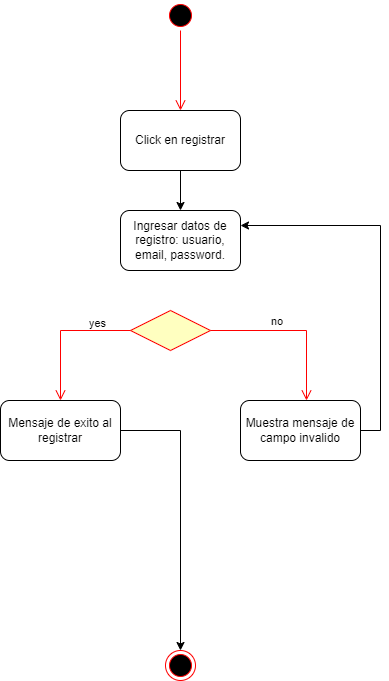

The diagram above was exported from draw.io. Its source (the exported page's mxGraphModel, read from the mxfile embedded in the PNG):
<mxGraphModel dx="1387" dy="778" grid="1" gridSize="10" guides="1" tooltips="1" connect="1" arrows="1" fold="1" page="1" pageScale="1" pageWidth="1169" pageHeight="826" background="none" math="0" shadow="0">
  <root>
    <mxCell id="0" />
    <mxCell id="1" parent="0" />
    <mxCell id="NunHDdY8ctxbOQyAEty9-41" value="" style="ellipse;html=1;shape=startState;fillColor=#000000;strokeColor=#ff0000;" vertex="1" parent="1">
      <mxGeometry x="440" y="70" width="30" height="30" as="geometry" />
    </mxCell>
    <mxCell id="NunHDdY8ctxbOQyAEty9-42" value="" style="edgeStyle=orthogonalEdgeStyle;html=1;verticalAlign=bottom;endArrow=open;endSize=8;strokeColor=#ff0000;rounded=0;" edge="1" source="NunHDdY8ctxbOQyAEty9-41" parent="1" target="NunHDdY8ctxbOQyAEty9-44">
      <mxGeometry relative="1" as="geometry">
        <mxPoint x="455" y="160" as="targetPoint" />
      </mxGeometry>
    </mxCell>
    <mxCell id="NunHDdY8ctxbOQyAEty9-43" value="" style="ellipse;html=1;shape=endState;fillColor=#000000;strokeColor=#ff0000;" vertex="1" parent="1">
      <mxGeometry x="440" y="720" width="30" height="30" as="geometry" />
    </mxCell>
    <mxCell id="NunHDdY8ctxbOQyAEty9-50" value="" style="edgeStyle=orthogonalEdgeStyle;rounded=0;orthogonalLoop=1;jettySize=auto;html=1;" edge="1" parent="1" source="NunHDdY8ctxbOQyAEty9-44" target="NunHDdY8ctxbOQyAEty9-49">
      <mxGeometry relative="1" as="geometry" />
    </mxCell>
    <mxCell id="NunHDdY8ctxbOQyAEty9-44" value="Click en registrar" style="rounded=1;whiteSpace=wrap;html=1;" vertex="1" parent="1">
      <mxGeometry x="395" y="180" width="120" height="60" as="geometry" />
    </mxCell>
    <mxCell id="NunHDdY8ctxbOQyAEty9-49" value="Ingresar datos de registro: usuario, email, password." style="rounded=1;whiteSpace=wrap;html=1;" vertex="1" parent="1">
      <mxGeometry x="395" y="280" width="120" height="60" as="geometry" />
    </mxCell>
    <mxCell id="NunHDdY8ctxbOQyAEty9-52" value="" style="rhombus;whiteSpace=wrap;html=1;fontColor=#000000;fillColor=#ffffc0;strokeColor=#ff0000;" vertex="1" parent="1">
      <mxGeometry x="405" y="380" width="80" height="40" as="geometry" />
    </mxCell>
    <mxCell id="NunHDdY8ctxbOQyAEty9-53" value="no" style="edgeStyle=orthogonalEdgeStyle;html=1;align=left;verticalAlign=bottom;endArrow=open;endSize=8;strokeColor=#ff0000;rounded=0;" edge="1" source="NunHDdY8ctxbOQyAEty9-52" parent="1" target="NunHDdY8ctxbOQyAEty9-58">
      <mxGeometry x="-0.2926" relative="1" as="geometry">
        <mxPoint x="580" y="460" as="targetPoint" />
        <Array as="points">
          <mxPoint x="581" y="400" />
        </Array>
        <mxPoint as="offset" />
      </mxGeometry>
    </mxCell>
    <mxCell id="NunHDdY8ctxbOQyAEty9-54" value="yes" style="edgeStyle=orthogonalEdgeStyle;html=1;align=left;verticalAlign=top;endArrow=open;endSize=8;strokeColor=#ff0000;rounded=0;entryX=0.5;entryY=0;entryDx=0;entryDy=0;" edge="1" source="NunHDdY8ctxbOQyAEty9-52" parent="1" target="NunHDdY8ctxbOQyAEty9-57">
      <mxGeometry x="-0.3887" y="-20" relative="1" as="geometry">
        <mxPoint x="340" y="460" as="targetPoint" />
        <mxPoint as="offset" />
      </mxGeometry>
    </mxCell>
    <mxCell id="NunHDdY8ctxbOQyAEty9-60" style="edgeStyle=orthogonalEdgeStyle;rounded=0;orthogonalLoop=1;jettySize=auto;html=1;" edge="1" parent="1" source="NunHDdY8ctxbOQyAEty9-57" target="NunHDdY8ctxbOQyAEty9-43">
      <mxGeometry relative="1" as="geometry" />
    </mxCell>
    <mxCell id="NunHDdY8ctxbOQyAEty9-57" value="Mensaje de exito al registrar" style="rounded=1;whiteSpace=wrap;html=1;" vertex="1" parent="1">
      <mxGeometry x="275" y="470" width="120" height="60" as="geometry" />
    </mxCell>
    <mxCell id="NunHDdY8ctxbOQyAEty9-59" style="edgeStyle=orthogonalEdgeStyle;rounded=0;orthogonalLoop=1;jettySize=auto;html=1;entryX=1;entryY=0.25;entryDx=0;entryDy=0;exitX=1;exitY=0.5;exitDx=0;exitDy=0;" edge="1" parent="1" source="NunHDdY8ctxbOQyAEty9-58" target="NunHDdY8ctxbOQyAEty9-49">
      <mxGeometry relative="1" as="geometry" />
    </mxCell>
    <mxCell id="NunHDdY8ctxbOQyAEty9-58" value="Muestra mensaje de campo invalido" style="rounded=1;whiteSpace=wrap;html=1;" vertex="1" parent="1">
      <mxGeometry x="515" y="470" width="120" height="60" as="geometry" />
    </mxCell>
  </root>
</mxGraphModel>